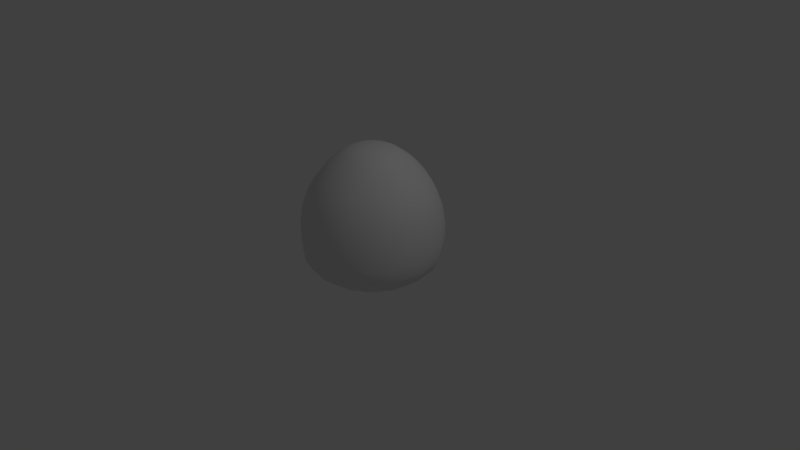 # Source: octoFriend.blend  (saved by Blender 2.77.0; exported with 4.5.12 LTS)
import bpy
from mathutils import Matrix  # noqa: F401  (used for matrix-valued properties, if any)

bpy.ops.wm.read_factory_settings(use_empty=True)
scene = bpy.context.scene
scene.name = 'Scene'

# ---- collections
col_collection_1 = bpy.data.collections.new('Collection 1'); scene.collection.children.link(col_collection_1)

# ---- world
world_world = bpy.data.worlds.new('World'); scene.world = world_world
world_world.color = (0.05088, 0.05088, 0.05088)
world_world.use_sun_shadow = False
world_world.sun_shadow_jitter_overblur = 0.0
world_world.cycles.sampling_method = 'MANUAL'

# ---- cameras
cam_camera = bpy.data.cameras.new('Camera')
cam_camera.clip_end = 100.0
cam_camera.lens = 35.0
cam_camera.sensor_width = 32.0
cam_camera.sensor_height = 18.0
cam_camera.ortho_scale = 7.314
cam_camera.dof.focus_distance = 0.0
cam_camera.dof.aperture_fstop = 128.0

# ---- lights
light_lamp = bpy.data.lights.new('Lamp', 'POINT')
light_lamp.transmission_factor = 0.0
light_lamp.cutoff_distance = 30.0
light_lamp.energy = 100.0
light_lamp.shadow_buffer_clip_start = 1.001
light_lamp.shadow_soft_size = 0.1
light_lamp.shadow_maximum_resolution = 0.006
light_lamp.use_absolute_resolution = True

# ---- meshes
me_sphere_001 = bpy.data.meshes.new('Sphere.001')
me_sphere_001.from_pydata([(-0.1788, -1.926e-08, 0.9825), (-0.2538, -8.84e-09, 0.9634), (-0.315, -5.872e-09, 0.9428), (-0.3756, -5.572e-09, 0.9137), (-0.4603, -5.774e-09, 0.8639), (-0.5455, -6.441e-09, 0.802), (-0.6428, -7.679e-09, 0.7139), (-0.7281, -9.157e-09, 0.6143), (-0.8015, -1.058e-08, 0.4688), (-0.839, -1.129e-08, 0.2981), (-0.8372, -1.054e-08, 0.1587), (-0.8145, -8.972e-09, 0.0534), (-0.7526, -7.116e-09, -0.03225), (-0.6191, -5.649e-09, -0.1107), (-0.436, -6.107e-09, -0.1704), (-0.1652, 0.06843, 0.9825), (-0.2345, 0.09713, 0.9634), (-0.291, 0.1205, 0.9428), (-0.347, 0.1437, 0.9137), (-0.4252, 0.1761, 0.8639), (-0.504, 0.2088, 0.802), (-0.5939, 0.246, 0.7139), (-0.6726, 0.2786, 0.6143), (-0.7405, 0.3067, 0.4688), (-0.7751, 0.3211, 0.2981), (-0.7735, 0.3204, 0.1587), (-0.7525, 0.3117, 0.0534), (-0.6954, 0.288, -0.03225), (-0.572, 0.2369, -0.1107), (-0.4028, 0.1668, -0.1704), (-0.1264, 0.1264, 0.9825), (-0.1795, 0.1795, 0.9634), (-0.2227, 0.2227, 0.9428), (-0.2656, 0.2656, 0.9137), (-0.3255, 0.3255, 0.8639), (-0.3857, 0.3857, 0.802), (-0.4545, 0.4545, 0.7139), (-0.5148, 0.5148, 0.6143), (-0.5668, 0.5668, 0.4688), (-0.5932, 0.5932, 0.2981), (-0.592, 0.592, 0.1587), (-0.5759, 0.5759, 0.0534), (-0.5322, 0.5322, -0.03225), (-0.4378, 0.4378, -0.1107), (-0.3083, 0.3083, -0.1704), (-0.06843, 0.1652, 0.9825), (-0.09713, 0.2345, 0.9634), (-0.1205, 0.291, 0.9428), (-0.1437, 0.347, 0.9137), (-0.1761, 0.4252, 0.8639), (-0.2088, 0.504, 0.802), (-0.246, 0.5939, 0.7139), (-0.2786, 0.6726, 0.6143), (-0.3067, 0.7405, 0.4688), (-0.3211, 0.7751, 0.2981), (-0.3204, 0.7735, 0.1587), (-0.3117, 0.7525, 0.0534), (-0.288, 0.6954, -0.03225), (-0.2369, 0.572, -0.1107), (-0.1668, 0.4028, -0.1704), (3.243e-07, 0.1788, 0.9825), (3.491e-07, 0.2538, 0.9634), (3.594e-07, 0.315, 0.9428), (3.662e-07, 0.3756, 0.9137), (3.768e-07, 0.4603, 0.8639), (3.818e-07, 0.5455, 0.802), (3.88e-07, 0.6428, 0.7139), (4.036e-07, 0.7281, 0.6143), (4.092e-07, 0.8015, 0.4688), (4.186e-07, 0.839, 0.2981), (4.187e-07, 0.8372, 0.1587), (4.151e-07, 0.8145, 0.0534), (4.078e-07, 0.7526, -0.03225), (3.964e-07, 0.6191, -0.1107), (3.854e-07, 0.436, -0.1704), (9.544e-08, -2.304e-07, 1.0), (3.258e-07, 0.0, -0.2173)], [], [(5, 4, 19, 20), (13, 12, 27, 28), (6, 5, 20, 21), (14, 13, 28, 29), (7, 6, 21, 22), (0, 75, 15), (76, 14, 29), (8, 7, 22, 23), (1, 0, 15, 16), (9, 8, 23, 24), (2, 1, 16, 17), (10, 9, 24, 25), (3, 2, 17, 18), (11, 10, 25, 26), (4, 3, 18, 19), (12, 11, 26, 27), (26, 25, 40, 41), (19, 18, 33, 34), (27, 26, 41, 42), (20, 19, 34, 35), (28, 27, 42, 43), (21, 20, 35, 36), (29, 28, 43, 44), (22, 21, 36, 37), (15, 75, 30), (76, 29, 44), (23, 22, 37, 38), (16, 15, 30, 31), (24, 23, 38, 39), (17, 16, 31, 32), (25, 24, 39, 40), (18, 17, 32, 33), (76, 44, 59), (38, 37, 52, 53), (31, 30, 45, 46), (39, 38, 53, 54), (32, 31, 46, 47), (40, 39, 54, 55), (33, 32, 47, 48), (41, 40, 55, 56), (34, 33, 48, 49), (42, 41, 56, 57), (35, 34, 49, 50), (43, 42, 57, 58), (36, 35, 50, 51), (44, 43, 58, 59), (37, 36, 51, 52), (30, 75, 45), (57, 56, 71, 72), (50, 49, 64, 65), (58, 57, 72, 73), (51, 50, 65, 66), (59, 58, 73, 74), (52, 51, 66, 67), (45, 75, 60), (76, 59, 74), (53, 52, 67, 68), (46, 45, 60, 61), (54, 53, 68, 69), (47, 46, 61, 62), (55, 54, 69, 70), (48, 47, 62, 63), (56, 55, 70, 71), (49, 48, 63, 64)])
me_sphere_001.polygons.foreach_set('use_smooth', [True] * 64)
me_sphere_001.use_remesh_preserve_volume = False
me_sphere_001.use_remesh_preserve_attributes = False
me_sphere_001.use_mirror_vertex_groups = False
me_sphere_001.update()

# ---- objects
ob_sphere = bpy.data.objects.new('Sphere', me_sphere_001)
ob_lamp = bpy.data.objects.new('Lamp', light_lamp)
ob_camera = bpy.data.objects.new('Camera', cam_camera)

# ---- transforms, parenting, visibility, modifiers, constraints
ob_sphere.location = (0.0, 0.0, 0.0)
ob_sphere.scale = (1.094, 1.094, 1.513)
ob_sphere.lineart.crease_threshold = 0.0
_m = ob_sphere.modifiers.new('Mirror', 'MIRROR')
_m.use_axis = (True, True, False)
_m.use_clip = True
ob_lamp.location = (4.076, 1.005, 5.904)
ob_lamp.rotation_euler = (0.6503, 0.05522, 1.866)
ob_lamp.lock_rotations_4d = False
ob_lamp.empty_display_type = 'ARROWS'
ob_lamp.color = (0.0, 0.0, 0.0, 0.0)
ob_lamp.lineart.crease_threshold = 0.0
ob_camera.location = (7.481, -6.508, 5.344)
ob_camera.rotation_euler = (1.109, 0.01082, 0.8149)
ob_camera.lock_rotations_4d = False
ob_camera.empty_display_type = 'ARROWS'
ob_camera.color = (0.0, 0.0, 0.0, 0.0)
ob_camera.display_type = 'WIRE'
ob_camera.lineart.crease_threshold = 0.0

# ---- collection membership
col_collection_1.objects.link(ob_sphere)
col_collection_1.objects.link(ob_lamp)
col_collection_1.objects.link(ob_camera)

# ---- scene / render settings (as saved in the file)
scene.camera = ob_camera
scene.frame_start = 1; scene.frame_end = 250; scene.frame_set(1)
scene.render.engine = 'BLENDER_EEVEE_NEXT'
scene.render.resolution_percentage = 50
scene.render.dither_intensity = 0.0
scene.cycles.use_denoising = False
scene.cycles.samples = 128
scene.cycles.sampling_pattern = 'TABULATED_SOBOL'
scene.cycles.light_sampling_threshold = 0.0
scene.cycles.use_adaptive_sampling = False
scene.cycles.use_light_tree = False
scene.cycles.blur_glossy = 0.0
scene.cycles.sample_clamp_indirect = 0.0
scene.view_settings.view_transform = 'Standard'
bpy.context.view_layer.update()
